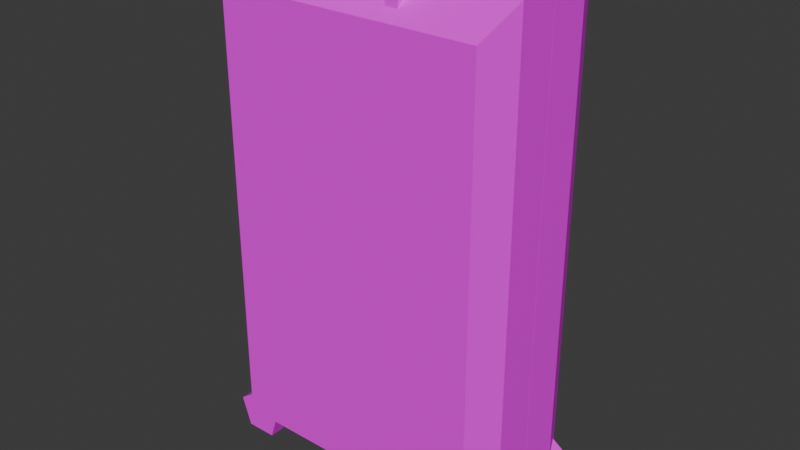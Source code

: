 # Source: Suitcase01D.blend  (saved by Blender 4.0.36; exported with 4.5.12 LTS)
import bpy
from mathutils import Matrix  # noqa: F401  (used for matrix-valued properties, if any)

bpy.ops.wm.read_factory_settings(use_empty=True)
scene = bpy.context.scene
scene.name = 'Scene'

# ---- collections
col_collection = bpy.data.collections.new('Collection'); scene.collection.children.link(col_collection)

# ---- images (referenced by path relative to the original .blend; pixels are not part of the script)
import os
ASSET_DIR = os.environ.get("B2B_ASSET_DIR", "")  # directory of the original .blend (textures are referenced by path, not embedded)
HERE = os.path.dirname(os.path.abspath(__file__))  # packed textures are extracted next to this script under _unpacked/

def load_image(name, relpath, width, height, colorspace="sRGB"):
    """Load a texture the original file referenced (path relative to the .blend, or extracted next to this script)."""
    p = next((c for c in (os.path.join(HERE, relpath), os.path.join(ASSET_DIR, relpath)) if relpath and os.path.exists(c)), "")
    if p:
        img = bpy.data.images.load(p, check_existing=True)
        img.name = name
    else:  # same state as the original file: an image datablock whose file is absent (Cycles renders it pink)
        img = bpy.data.images.new(name, width, height)
        img.source = "FILE"
        img.filepath = "//" + (relpath or name)
    img.colorspace_settings.name = colorspace
    return img
img_suitcases01_a_png = load_image('Suitcases01_a.png', 'Suitcases01_a.png', 1024, 1024, 'sRGB')
img_banknote100bundled_a_png = load_image('Banknote100Bundled_a.png', 'Banknote100Bundled_a.png', 1024, 1024, 'sRGB')

# ---- materials (node trees are filled in below, after node groups)
mat_material = bpy.data.materials.new('Material')
mat_material.alpha_threshold = 0.0
mat_material.use_transparent_shadow = False
mat_material.roughness = 0.5
mat_material.line_color = (0.0, 0.0, 0.0, 1.0)
mat_banknotes = bpy.data.materials.new('Banknotes')
mat_banknotes.use_transparent_shadow = False

# ---- material node trees
mat_material.use_nodes = True; mat_material.node_tree.nodes.clear()
_N = mat_material.node_tree.nodes; _L = mat_material.node_tree.links
n0 = _N.new('ShaderNodeOutputMaterial'); n0.name = 'Material Output'; n0.location = (300, 300)
n1 = _N.new('ShaderNodeBsdfPrincipled'); n1.name = 'Principled BSDF'; n1.location = (10, 300)
n1.inputs[3].default_value = 1.45
n1.inputs[13].default_value = 0.15
n2 = _N.new('ShaderNodeTexImage'); n2.name = 'Image Texture'; n2.location = (-280, 280)
n2.image = img_suitcases01_a_png
n2.interpolation = 'Closest'
_L.new(n1.outputs[0], n0.inputs[0])
_L.new(n2.outputs[0], n1.inputs[0])
n0.is_active_output = True
mat_banknotes.use_nodes = True; mat_banknotes.node_tree.nodes.clear()
_N = mat_banknotes.node_tree.nodes; _L = mat_banknotes.node_tree.links
n0 = _N.new('ShaderNodeBsdfPrincipled'); n0.name = 'Principled BSDF'; n0.location = (10, 300)
n0.inputs[3].default_value = 1.45
n0.inputs[13].default_value = 0.0
n1 = _N.new('ShaderNodeOutputMaterial'); n1.name = 'Material Output'; n1.location = (300, 300)
n2 = _N.new('ShaderNodeTexImage'); n2.name = 'Image Texture'; n2.location = (-280, 280)
n2.image = img_banknote100bundled_a_png
n2.interpolation = 'Closest'
_L.new(n0.outputs[0], n1.inputs[0])
_L.new(n2.outputs[0], n0.inputs[0])
n1.is_active_output = True

# ---- world
world_world = bpy.data.worlds.new('World'); scene.world = world_world
world_world.use_nodes = True; world_world.node_tree.nodes.clear()
_N = world_world.node_tree.nodes; _L = world_world.node_tree.links
n0 = _N.new('ShaderNodeOutputWorld'); n0.name = 'World Output'; n0.location = (300, 300)
n1 = _N.new('ShaderNodeBackground'); n1.name = 'Background'; n1.location = (10, 300)
n1.inputs[0].default_value = (0.05088, 0.05088, 0.05088, 1.0)
_L.new(n1.outputs[0], n0.inputs[0])
n0.is_active_output = True
world_world.color = (0.05088, 0.05088, 0.05088)
world_world.use_sun_shadow = False
world_world.sun_shadow_jitter_overblur = 0.0

# ---- meshes
me_cube = bpy.data.meshes.new('Cube')
me_cube.from_pydata([(0.517, -0.2917, 1.834), (0.517, -0.2917, 0.121), (-0.517, -0.2917, 1.834), (-0.517, -0.2917, 0.121), (-0.5184, 0.0, 0.181), (-0.5784, -0.1632, 0.121), (0.5184, 0.0, 1.886), (0.5784, -0.1632, 1.946), (-0.5784, -0.1632, 1.946), (-0.5184, 0.0, 1.886), (0.5784, -0.1632, 0.121), (0.5184, 0.0, 0.181), (-0.1498, -0.1998, 1.946), (-0.1498, -0.1998, 1.873), (-0.1498, -0.2502, 1.946), (-0.1498, -0.2502, 1.852), (-0.2002, -0.1998, 1.946), (-0.2002, -0.1998, 1.873), (-0.2002, -0.2502, 1.946), (-0.2002, -0.2502, 1.852), (0.1498, -0.1998, 1.946), (0.1498, -0.1998, 1.873), (0.1498, -0.2502, 1.946), (0.1498, -0.2502, 1.852), (0.2002, -0.1998, 1.946), (0.2002, -0.1998, 1.873), (0.2002, -0.2502, 1.946), (0.2002, -0.2502, 1.852), (0.25, -0.1998, 1.946), (-0.25, -0.1998, 1.946), (0.25, -0.2502, 1.946), (-0.25, -0.2502, 1.946), (0.25, -0.1998, 1.996), (-0.25, -0.1998, 1.996), (0.25, -0.2502, 1.996), (-0.25, -0.2502, 1.996), (-0.5165, -0.2558, 0.1856), (-0.5165, -0.1942, 0.1856), (-0.4189, -0.2558, 0.1147), (-0.4189, -0.1942, 0.1147), (-0.4562, -0.2558, 1.788e-07), (-0.4562, -0.1942, 1.788e-07), (-0.5768, -0.2558, 1.788e-07), (-0.5768, -0.1942, 1.788e-07), (-0.6141, -0.2558, 0.1147), (-0.6141, -0.1942, 0.1147), (0.5165, -0.2558, 0.1856), (0.5165, -0.1942, 0.1856), (0.4189, -0.2558, 0.1147), (0.4189, -0.1942, 0.1147), (0.4562, -0.2558, 1.788e-07), (0.4562, -0.1942, 1.788e-07), (0.5768, -0.2558, 1.788e-07), (0.5768, -0.1942, 1.788e-07), (0.6141, -0.2558, 0.1147), (0.6141, -0.1942, 0.1147), (0.5784, 0.0, 1.946), (0.5784, 0.0, 0.121), (-0.5784, 0.0, 0.121), (-0.5784, 0.0, 1.946), (0.5184, -0.1632, 1.886), (0.5184, -0.1632, 0.181), (-0.5184, -0.1632, 0.181), (-0.5184, -0.1632, 1.886), (0.4925, -0.2632, 1.843), (0.4925, -0.2632, 0.2236), (-0.4925, -0.2632, 0.2236), (-0.4925, -0.2632, 1.843)], [], [(7, 8, 2, 0), (1, 0, 2, 3), (5, 10, 1, 3), (10, 7, 0, 1), (57, 56, 7, 10), (58, 57, 10, 5), (3, 2, 8, 5), (5, 8, 59, 58), (56, 59, 8, 7), (12, 13, 15, 14), (14, 15, 19, 18), (18, 19, 17, 16), (16, 17, 13, 12), (20, 22, 23, 21), (22, 26, 27, 23), (26, 24, 25, 27), (24, 20, 21, 25), (28, 29, 31, 30), (30, 31, 35, 34), (34, 35, 33, 32), (32, 33, 29, 28), (30, 34, 32, 28), (31, 29, 33, 35), (36, 38, 39, 37), (38, 40, 41, 39), (40, 42, 43, 41), (39, 41, 43, 45, 37), (42, 44, 45, 43), (44, 36, 37, 45), (36, 44, 42, 40, 38), (46, 47, 49, 48), (48, 49, 51, 50), (50, 51, 53, 52), (49, 47, 55, 53, 51), (52, 53, 55, 54), (54, 55, 47, 46), (46, 48, 50, 52, 54), (9, 6, 60, 63), (11, 6, 56, 57), (4, 11, 57, 58), (9, 4, 58, 59), (6, 9, 59, 56), (62, 63, 67, 66), (11, 4, 62, 61), (4, 9, 63, 62), (6, 11, 61, 60), (65, 66, 67, 64), (60, 61, 65, 64), (63, 60, 64, 67), (61, 62, 66, 65)])
_uv = me_cube.uv_layers.new(name='UVMap')
_uv.uv.foreach_set('vector', [0.8125, 0.5, 0.5, 0.5, 0.5312, 0.483, 0.7812, 0.483, 0.7812, 0.1364, 0.7812, 0.483, 0.5312, 0.483, 0.5312, 0.1364, 0.5312, 0.4716, 0.7812, 0.4716, 0.8125, 0.5, 0.5, 0.5, 0.8125, 0.1364, 0.8125, 0.5, 0.7812, 0.483, 0.7812, 0.1364, 0.9141, 0.5, 0.9141, 0.1364, 0.8672, 0.1364, 0.8672, 0.5, 0.6016, 0.06818, 0.8984, 0.06818, 0.8984, 0.1023, 0.6016, 0.1023, 0.5312, 0.1364, 0.5312, 0.483, 0.5, 0.5, 0.5, 0.1364, 0.5, 0.1023, 1.0, 0.1023, 1.0, 0.06818, 0.5, 0.06818, 0.6016, 0.06818, 0.8984, 0.06818, 0.8984, 0.1023, 0.6016, 0.1023, 0.3906, 0.8068, 0.375, 0.8068, 0.375, 0.7955, 0.3906, 0.7955, 0.3906, 0.8239, 0.3906, 0.8352, 0.375, 0.8352, 0.375, 0.8239, 0.375, 0.8182, 0.375, 0.8068, 0.3906, 0.8068, 0.3906, 0.8182, 0.375, 0.7898, 0.375, 0.7784, 0.3906, 0.7784, 0.3906, 0.7898, 0.3906, 0.8068, 0.3906, 0.7955, 0.375, 0.7955, 0.375, 0.8068, 0.3906, 0.8239, 0.375, 0.8239, 0.375, 0.8352, 0.3906, 0.8352, 0.375, 0.8182, 0.3906, 0.8182, 0.3906, 0.8068, 0.375, 0.8068, 0.375, 0.7898, 0.3906, 0.7898, 0.3906, 0.7784, 0.375, 0.7784, 0.3906, 0.8068, 0.375, 0.8068, 0.375, 0.7955, 0.3906, 0.7955, 0.3906, 0.8239, 0.3906, 0.8352, 0.375, 0.8352, 0.375, 0.8239, 0.375, 0.8182, 0.375, 0.8068, 0.3906, 0.8068, 0.3906, 0.8182, 0.375, 0.7898, 0.375, 0.7784, 0.3906, 0.7784, 0.3906, 0.7898, 0.3906, 0.8125, 0.375, 0.8125, 0.375, 0.8011, 0.3906, 0.8011, 0.3906, 0.8125, 0.3906, 0.8011, 0.375, 0.8011, 0.375, 0.8125, 1.0, 0.5, 0.8, 0.5, 0.8, 1.0, 1.0, 1.0, 0.3672, 0.8011, 0.3516, 0.8011, 0.3516, 0.8239, 0.3672, 0.8239, 0.3672, 0.8011, 0.3516, 0.8011, 0.3516, 0.8239, 0.3672, 0.8239, 0.1875, 0.8693, 0.1797, 0.8409, 0.1406, 0.8409, 0.1328, 0.8693, 0.1641, 0.8807, 0.3516, 0.8011, 0.3516, 0.8239, 0.3672, 0.8239, 0.3672, 0.8011, 0.3516, 0.8239, 0.3516, 0.8466, 0.3672, 0.8466, 0.3672, 0.8239, 0.1641, 0.8807, 0.1328, 0.8693, 0.1406, 0.8409, 0.1797, 0.8409, 0.1875, 0.8693, 1.0, 0.5, 1.0, 1.0, 0.8, 1.0, 0.8, 0.5, 0.3672, 0.8011, 0.3672, 0.8239, 0.3516, 0.8239, 0.3516, 0.8011, 0.3672, 0.8011, 0.3672, 0.8239, 0.3516, 0.8239, 0.3516, 0.8011, 0.1875, 0.8693, 0.1641, 0.8807, 0.1328, 0.8693, 0.1406, 0.8409, 0.1797, 0.8409, 0.3516, 0.8011, 0.3672, 0.8011, 0.3672, 0.8239, 0.3516, 0.8239, 0.3516, 0.8239, 0.3672, 0.8239, 0.3672, 0.8466, 0.3516, 0.8466, 0.1641, 0.8807, 0.1875, 0.8693, 0.1797, 0.8409, 0.1406, 0.8409, 0.1328, 0.8693, 0.8984, 0.1023, 0.6016, 0.1023, 0.6016, 0.06818, 0.8984, 0.06818, 0.9688, 0.06818, 0.625, 0.06818, 0.6016, 0.06818, 1.0, 0.06818, 0.5312, 0.06818, 0.9688, 0.06818, 1.0, 0.06818, 0.5, 0.06818, 0.9688, 0.06818, 0.5312, 0.06818, 0.5, 0.06818, 1.0, 0.06818, 0.625, 0.06818, 0.9688, 0.06818, 1.0, 0.06818, 0.6016, 0.06818, 0.5, 0.1364, 0.5, 0.5, 0.5312, 0.483, 0.5312, 0.1364, 0.8984, 0.1023, 0.6016, 0.1023, 0.6016, 0.06818, 0.8984, 0.06818, 0.5, 0.06818, 1.0, 0.06818, 1.0, 0.1023, 0.5, 0.1023, 0.9062, 0.5, 0.9062, 0.1364, 0.8672, 0.1364, 0.8672, 0.5, 0.5391, 0.1648, 0.7812, 0.1648, 0.7812, 0.4716, 0.5391, 0.4716, 0.8125, 0.5, 0.8125, 0.1364, 0.7812, 0.1364, 0.7812, 0.483, 0.8125, 0.5, 0.5, 0.5, 0.5312, 0.483, 0.7812, 0.483, 0.5, 0.5, 0.8125, 0.5, 0.7812, 0.4716, 0.5312, 0.4716])
me_cube.materials.append(mat_material)
me_cube.use_mirror_vertex_groups = False
me_cube.update()
me_cube_003 = bpy.data.meshes.new('Cube.003')
me_cube_003.from_pydata([(0.03, 0.0, -0.8525), (1.067, 0.0, 0.8525), (0.03, 0.0, 0.8525), (1.067, 0.0, -0.8525), (1.127, 0.0, 0.9125), (1.127, 0.0, -0.9125), (-0.03, 0.0, -0.9125), (-0.03, 0.0, 0.9125), (1.065, 0.2917, 0.8002), (1.065, 0.2917, -0.9125), (0.03146, 0.2917, 0.8002), (0.03146, 0.2917, -0.9125), (-0.03, 0.1632, -0.9125), (1.127, 0.1632, 0.9125), (-0.03, 0.1632, 0.9125), (1.127, 0.1632, -0.9125), (0.03191, 0.2558, -0.8479), (0.03191, 0.1942, -0.8479), (0.1295, 0.2558, -0.9188), (0.1295, 0.1942, -0.9188), (0.09223, 0.2558, -1.033), (0.09223, 0.1942, -1.033), (-0.02841, 0.2558, -1.033), (-0.02841, 0.1942, -1.033), (-0.06568, 0.2558, -0.9188), (-0.06568, 0.1942, -0.9188), (1.065, 0.2558, -0.8479), (1.065, 0.1942, -0.8479), (0.9674, 0.2558, -0.9188), (0.9674, 0.1942, -0.9188), (1.005, 0.2558, -1.033), (1.005, 0.1942, -1.033), (1.125, 0.2558, -1.033), (1.125, 0.1942, -1.033), (1.163, 0.2558, -0.9188), (1.163, 0.1942, -0.9188), (1.067, 0.1632, 0.8525), (1.067, 0.1632, -0.8525), (0.03, 0.1632, -0.8525), (0.03, 0.1632, 0.8525), (1.041, 0.2632, 0.8099), (1.041, 0.2632, -0.8099), (0.05592, 0.2632, -0.8099), (0.05592, 0.2632, 0.8099), (0.03, 0.0, -0.8525), (1.067, 0.0, 0.8525), (0.03, 0.0, 0.8525), (1.067, 0.0, -0.8525), (1.127, 0.0, 0.9125), (1.127, 0.0, -0.9125), (-0.03, 0.0, -0.9125), (-0.03, 0.0, 0.9125)], [], [(13, 14, 10, 8), (9, 8, 10, 11), (12, 15, 9, 11), (15, 13, 8, 9), (5, 4, 13, 15), (6, 5, 15, 12), (11, 10, 14, 12), (12, 14, 7, 6), (4, 7, 14, 13), (16, 18, 19, 17), (18, 20, 21, 19), (20, 22, 23, 21), (19, 21, 23, 25, 17), (22, 24, 25, 23), (24, 16, 17, 25), (16, 24, 22, 20, 18), (26, 27, 29, 28), (28, 29, 31, 30), (30, 31, 33, 32), (29, 27, 35, 33, 31), (32, 33, 35, 34), (34, 35, 27, 26), (26, 28, 30, 32, 34), (2, 1, 36, 39), (38, 39, 43, 42), (3, 0, 38, 37), (0, 2, 39, 38), (1, 3, 37, 36), (41, 42, 43, 40), (36, 37, 41, 40), (39, 36, 40, 43), (37, 38, 42, 41), (47, 45, 48, 49), (44, 47, 49, 50), (46, 44, 50, 51), (45, 46, 51, 48)])
_uv = me_cube_003.uv_layers.new(name='UVMap')
_uv.uv.foreach_set('vector', [0.8125, 0.5, 0.5, 0.5, 0.5312, 0.483, 0.7812, 0.483, 0.7812, 0.1364, 0.7812, 0.483, 0.5312, 0.483, 0.5312, 0.1364, 0.5312, 0.4716, 0.7812, 0.4716, 0.8125, 0.5, 0.5, 0.5, 0.8125, 0.1364, 0.8125, 0.5, 0.7812, 0.483, 0.7812, 0.1364, 0.9141, 0.5, 0.9141, 0.1364, 0.8672, 0.1364, 0.8672, 0.5, 0.6016, 0.06818, 0.8984, 0.06818, 0.8984, 0.1023, 0.6016, 0.1023, 0.5312, 0.1364, 0.5312, 0.483, 0.5, 0.5, 0.5, 0.1364, 0.5, 0.1023, 1.0, 0.1023, 1.0, 0.06818, 0.5, 0.06818, 0.6016, 0.06818, 0.8984, 0.06818, 0.8984, 0.1023, 0.6016, 0.1023, 1.0, 0.5, 0.8, 0.5, 0.8, 1.0, 1.0, 1.0, 0.3672, 0.8011, 0.3516, 0.8011, 0.3516, 0.8239, 0.3672, 0.8239, 0.3672, 0.8011, 0.3516, 0.8011, 0.3516, 0.8239, 0.3672, 0.8239, 0.1875, 0.8693, 0.1797, 0.8409, 0.1406, 0.8409, 0.1328, 0.8693, 0.1641, 0.8807, 0.3516, 0.8011, 0.3516, 0.8239, 0.3672, 0.8239, 0.3672, 0.8011, 0.3516, 0.8239, 0.3516, 0.8466, 0.3672, 0.8466, 0.3672, 0.8239, 0.1641, 0.8807, 0.1328, 0.8693, 0.1406, 0.8409, 0.1797, 0.8409, 0.1875, 0.8693, 1.0, 0.5, 1.0, 1.0, 0.8, 1.0, 0.8, 0.5, 0.3672, 0.8011, 0.3672, 0.8239, 0.3516, 0.8239, 0.3516, 0.8011, 0.3672, 0.8011, 0.3672, 0.8239, 0.3516, 0.8239, 0.3516, 0.8011, 0.1875, 0.8693, 0.1641, 0.8807, 0.1328, 0.8693, 0.1406, 0.8409, 0.1797, 0.8409, 0.3516, 0.8011, 0.3672, 0.8011, 0.3672, 0.8239, 0.3516, 0.8239, 0.3516, 0.8239, 0.3672, 0.8239, 0.3672, 0.8466, 0.3516, 0.8466, 0.1641, 0.8807, 0.1875, 0.8693, 0.1797, 0.8409, 0.1406, 0.8409, 0.1328, 0.8693, 0.8984, 0.1023, 0.6016, 0.1023, 0.6016, 0.06818, 0.8984, 0.06818, 0.5, 0.1364, 0.5, 0.5, 0.5312, 0.483, 0.5312, 0.1364, 0.8984, 0.1023, 0.6016, 0.1023, 0.6016, 0.06818, 0.8984, 0.06818, 0.5, 0.06818, 1.0, 0.06818, 1.0, 0.1023, 0.5, 0.1023, 0.9062, 0.5, 0.9062, 0.1364, 0.8672, 0.1364, 0.8672, 0.5, 0.5391, 0.1648, 0.7812, 0.1648, 0.7812, 0.4716, 0.5391, 0.4716, 0.8125, 0.5, 0.8125, 0.1364, 0.7812, 0.1364, 0.7812, 0.483, 0.8125, 0.5, 0.5, 0.5, 0.5312, 0.483, 0.7812, 0.483, 0.5, 0.5, 0.8125, 0.5, 0.7812, 0.4716, 0.5312, 0.4716, 0.9688, 0.06818, 0.625, 0.06818, 0.6016, 0.06818, 1.0, 0.06818, 0.5312, 0.06818, 0.9688, 0.06818, 1.0, 0.06818, 0.5, 0.06818, 0.9688, 0.06818, 0.5312, 0.06818, 0.5, 0.06818, 1.0, 0.06818, 0.625, 0.06818, 0.9688, 0.06818, 1.0, 0.06818, 0.6016, 0.06818])
me_cube_003.materials.append(mat_material)
me_cube_003.use_mirror_vertex_groups = False
me_cube_003.update()
me_plane = bpy.data.meshes.new('Plane')
me_plane.from_pydata([(0.03, -0.05785, 0.8525), (1.067, -0.05785, 0.8525), (0.03, -0.05785, -0.8525), (1.067, -0.05785, -0.8525)], [], [(0, 1, 3, 2)])
_uv = me_plane.uv_layers.new(name='UVMap')
_uv.uv.foreach_set('vector', [-0.9688, -3.062, 1.969, -3.062, 1.969, 4.062, -0.9688, 4.062])
me_plane.materials.append(mat_banknotes)
me_plane.update()

# ---- objects
ob_suitcase01_bttm = bpy.data.objects.new('Suitcase01.Bttm', me_cube)
ob_suitcase01_top = bpy.data.objects.new('Suitcase01.Top', me_cube_003)
ob_content_moneybundles = bpy.data.objects.new('Content_MoneyBundles', me_plane)

# ---- transforms, parenting, visibility, modifiers, constraints
ob_suitcase01_bttm.location = (0.0, 0.0, 0.0)
ob_suitcase01_bttm.lock_rotations_4d = False
ob_suitcase01_bttm.empty_display_type = 'ARROWS'
ob_suitcase01_bttm.lineart.crease_threshold = 0.0
ob_suitcase01_top.parent = ob_suitcase01_bttm
ob_suitcase01_top.location = (-0.5484, 0.0, 1.033)
ob_suitcase01_top.lock_rotations_4d = False
ob_suitcase01_top.empty_display_type = 'ARROWS'
ob_suitcase01_top.lineart.crease_threshold = 0.0
ob_content_moneybundles.parent = ob_suitcase01_bttm
ob_content_moneybundles.location = (-0.5484, 0.0, 1.033)

# ---- collection membership
col_collection.objects.link(ob_suitcase01_bttm)
col_collection.objects.link(ob_suitcase01_top)
col_collection.objects.link(ob_content_moneybundles)

# ---- scene / render settings (as saved in the file)
scene.frame_start = 1; scene.frame_end = 250; scene.frame_set(1)
scene.render.engine = 'BLENDER_EEVEE_NEXT'
scene.cycles.sampling_pattern = 'TABULATED_SOBOL'
bpy.context.view_layer.update()

# ---- added for rendering (the .blend has no active camera and no usable light): camera, sun
cam_auto = bpy.data.cameras.new('AutoCamera')
cam_auto.lens = 50.0
cam_auto.sensor_width = 36.0
cam_auto.clip_end = 1000.0
ob_auto_camera = bpy.data.objects.new('AutoCamera', cam_auto)
scene.collection.objects.link(ob_auto_camera)
ob_auto_camera.location = (2.23488, -2.68185, 2.78612)
ob_auto_camera.rotation_euler = (1.09748, -7.21219e-08, 0.694738)
scene.camera = ob_auto_camera
light_auto_sun = bpy.data.lights.new('AutoSun', 'SUN')
light_auto_sun.energy = 3.0
light_auto_sun.angle = 0.0523599
ob_auto_sun = bpy.data.objects.new('AutoSun', light_auto_sun)
scene.collection.objects.link(ob_auto_sun)
ob_auto_sun.rotation_euler = (0.872665, 0.174533, 0.523599)
bpy.context.view_layer.update()
